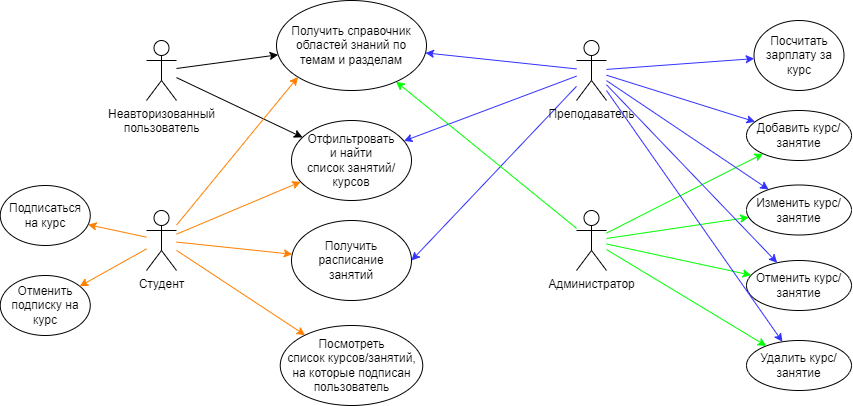

The diagram above was exported from draw.io. Its source (the exported page's mxGraphModel, read from the mxfile embedded in the PNG):
<mxGraphModel dx="2211" dy="1821" grid="1" gridSize="10" guides="1" tooltips="1" connect="1" arrows="1" fold="1" page="1" pageScale="1" pageWidth="827" pageHeight="1169" math="0" shadow="0">
  <root>
    <mxCell id="0" />
    <mxCell id="1" parent="0" />
    <mxCell id="y-p_RwRYSUIBxvaEaMjQ-1" value="Получить справочник областей знаний по темам и разделам" style="ellipse;whiteSpace=wrap;html=1;" parent="1" vertex="1">
      <mxGeometry x="180" y="-200" width="150" height="90" as="geometry" />
    </mxCell>
    <mxCell id="y-p_RwRYSUIBxvaEaMjQ-20" style="rounded=0;orthogonalLoop=1;jettySize=auto;html=1;" parent="1" source="y-p_RwRYSUIBxvaEaMjQ-2" target="y-p_RwRYSUIBxvaEaMjQ-1" edge="1">
      <mxGeometry relative="1" as="geometry" />
    </mxCell>
    <mxCell id="y-p_RwRYSUIBxvaEaMjQ-26" style="rounded=0;orthogonalLoop=1;jettySize=auto;html=1;" parent="1" source="y-p_RwRYSUIBxvaEaMjQ-2" target="y-p_RwRYSUIBxvaEaMjQ-8" edge="1">
      <mxGeometry relative="1" as="geometry" />
    </mxCell>
    <mxCell id="y-p_RwRYSUIBxvaEaMjQ-2" value="Неавторизованный&lt;br&gt;пользователь" style="shape=umlActor;verticalLabelPosition=bottom;verticalAlign=top;html=1;outlineConnect=0;" parent="1" vertex="1">
      <mxGeometry x="50" y="-160" width="30" height="60" as="geometry" />
    </mxCell>
    <mxCell id="y-p_RwRYSUIBxvaEaMjQ-30" style="rounded=0;orthogonalLoop=1;jettySize=auto;html=1;strokeColor=#FF8000;" parent="1" source="y-p_RwRYSUIBxvaEaMjQ-3" target="y-p_RwRYSUIBxvaEaMjQ-7" edge="1">
      <mxGeometry relative="1" as="geometry" />
    </mxCell>
    <mxCell id="EHNUbpvo6AS1Bo1uLUj1-1" style="rounded=0;orthogonalLoop=1;jettySize=auto;html=1;strokeColor=#FF8000;" edge="1" parent="1" source="y-p_RwRYSUIBxvaEaMjQ-3" target="y-p_RwRYSUIBxvaEaMjQ-15">
      <mxGeometry relative="1" as="geometry" />
    </mxCell>
    <mxCell id="y-p_RwRYSUIBxvaEaMjQ-3" value="Студент" style="shape=umlActor;verticalLabelPosition=bottom;verticalAlign=top;html=1;outlineConnect=0;" parent="1" vertex="1">
      <mxGeometry x="50" y="10" width="30" height="60" as="geometry" />
    </mxCell>
    <mxCell id="y-p_RwRYSUIBxvaEaMjQ-22" style="rounded=0;orthogonalLoop=1;jettySize=auto;html=1;strokeColor=#3333FF;" parent="1" source="y-p_RwRYSUIBxvaEaMjQ-5" target="y-p_RwRYSUIBxvaEaMjQ-1" edge="1">
      <mxGeometry relative="1" as="geometry" />
    </mxCell>
    <mxCell id="y-p_RwRYSUIBxvaEaMjQ-29" style="rounded=0;orthogonalLoop=1;jettySize=auto;html=1;strokeColor=#3333FF;" parent="1" source="y-p_RwRYSUIBxvaEaMjQ-5" target="y-p_RwRYSUIBxvaEaMjQ-8" edge="1">
      <mxGeometry relative="1" as="geometry" />
    </mxCell>
    <mxCell id="y-p_RwRYSUIBxvaEaMjQ-31" style="rounded=0;orthogonalLoop=1;jettySize=auto;html=1;entryX=1;entryY=0.5;entryDx=0;entryDy=0;strokeColor=#3333FF;" parent="1" source="y-p_RwRYSUIBxvaEaMjQ-5" target="y-p_RwRYSUIBxvaEaMjQ-7" edge="1">
      <mxGeometry relative="1" as="geometry" />
    </mxCell>
    <mxCell id="y-p_RwRYSUIBxvaEaMjQ-5" value="Преподаватель" style="shape=umlActor;verticalLabelPosition=bottom;verticalAlign=top;html=1;outlineConnect=0;" parent="1" vertex="1">
      <mxGeometry x="480" y="-160" width="30" height="60" as="geometry" />
    </mxCell>
    <mxCell id="y-p_RwRYSUIBxvaEaMjQ-23" style="rounded=0;orthogonalLoop=1;jettySize=auto;html=1;strokeColor=#00FF00;" parent="1" source="y-p_RwRYSUIBxvaEaMjQ-6" target="y-p_RwRYSUIBxvaEaMjQ-1" edge="1">
      <mxGeometry relative="1" as="geometry" />
    </mxCell>
    <mxCell id="y-p_RwRYSUIBxvaEaMjQ-6" value="Администратор" style="shape=umlActor;verticalLabelPosition=bottom;verticalAlign=top;html=1;outlineConnect=0;" parent="1" vertex="1">
      <mxGeometry x="480" y="10" width="30" height="60" as="geometry" />
    </mxCell>
    <mxCell id="y-p_RwRYSUIBxvaEaMjQ-7" value="Получить расписание&lt;br&gt;занятий" style="ellipse;whiteSpace=wrap;html=1;" parent="1" vertex="1">
      <mxGeometry x="195" y="20" width="120" height="80" as="geometry" />
    </mxCell>
    <mxCell id="y-p_RwRYSUIBxvaEaMjQ-8" value="Отфильтровать&lt;br&gt;и найти&lt;br&gt;список занятий/курсов" style="ellipse;whiteSpace=wrap;html=1;" parent="1" vertex="1">
      <mxGeometry x="195" y="-80" width="120" height="80" as="geometry" />
    </mxCell>
    <mxCell id="y-p_RwRYSUIBxvaEaMjQ-11" value="Добавить курс/занятие" style="ellipse;whiteSpace=wrap;html=1;" parent="1" vertex="1">
      <mxGeometry x="650" y="-90" width="105" height="50" as="geometry" />
    </mxCell>
    <mxCell id="y-p_RwRYSUIBxvaEaMjQ-12" value="Изменить курс/занятие" style="ellipse;whiteSpace=wrap;html=1;" parent="1" vertex="1">
      <mxGeometry x="650" y="-15.5" width="105" height="50" as="geometry" />
    </mxCell>
    <mxCell id="y-p_RwRYSUIBxvaEaMjQ-13" value="Отменить курс/занятие" style="ellipse;whiteSpace=wrap;html=1;" parent="1" vertex="1">
      <mxGeometry x="650" y="60" width="105" height="50" as="geometry" />
    </mxCell>
    <mxCell id="y-p_RwRYSUIBxvaEaMjQ-14" value="Удалить курс/занятие" style="ellipse;whiteSpace=wrap;html=1;" parent="1" vertex="1">
      <mxGeometry x="650" y="140" width="105" height="50" as="geometry" />
    </mxCell>
    <mxCell id="y-p_RwRYSUIBxvaEaMjQ-15" value="Посмотреть&lt;br&gt;список курсов/занятий, на которые подписан пользователь" style="ellipse;whiteSpace=wrap;html=1;" parent="1" vertex="1">
      <mxGeometry x="183.75" y="125" width="142.5" height="80" as="geometry" />
    </mxCell>
    <mxCell id="y-p_RwRYSUIBxvaEaMjQ-16" value="Подписаться&lt;br&gt;на курс" style="ellipse;whiteSpace=wrap;html=1;" parent="1" vertex="1">
      <mxGeometry x="-96.25" y="-15" width="90" height="60" as="geometry" />
    </mxCell>
    <mxCell id="y-p_RwRYSUIBxvaEaMjQ-17" value="Отменить подписку на курс" style="ellipse;whiteSpace=wrap;html=1;" parent="1" vertex="1">
      <mxGeometry x="-96.25" y="75" width="90" height="60" as="geometry" />
    </mxCell>
    <mxCell id="y-p_RwRYSUIBxvaEaMjQ-18" value="Посчитать зарплату за курс" style="ellipse;whiteSpace=wrap;html=1;" parent="1" vertex="1">
      <mxGeometry x="657.5" y="-180" width="90" height="70" as="geometry" />
    </mxCell>
    <mxCell id="EHNUbpvo6AS1Bo1uLUj1-16" style="edgeStyle=none;rounded=0;orthogonalLoop=1;jettySize=auto;html=1;strokeColor=#00FF00;" edge="1" parent="1" target="y-p_RwRYSUIBxvaEaMjQ-11">
      <mxGeometry relative="1" as="geometry">
        <mxPoint x="510" y="32.600802537881464" as="sourcePoint" />
        <mxPoint x="666.4153669300285" y="-46.64128142285335" as="targetPoint" />
      </mxGeometry>
    </mxCell>
    <mxCell id="EHNUbpvo6AS1Bo1uLUj1-17" style="edgeStyle=none;rounded=0;orthogonalLoop=1;jettySize=auto;html=1;strokeColor=#00FF00;" edge="1" parent="1" target="y-p_RwRYSUIBxvaEaMjQ-12">
      <mxGeometry relative="1" as="geometry">
        <mxPoint x="510" y="37.970922784926415" as="sourcePoint" />
        <mxPoint x="652.187397763355" y="16.841143543265616" as="targetPoint" />
      </mxGeometry>
    </mxCell>
    <mxCell id="EHNUbpvo6AS1Bo1uLUj1-18" style="edgeStyle=none;rounded=0;orthogonalLoop=1;jettySize=auto;html=1;strokeColor=#00FF00;" edge="1" parent="1" target="y-p_RwRYSUIBxvaEaMjQ-13">
      <mxGeometry relative="1" as="geometry">
        <mxPoint x="510" y="43.47087207169966" as="sourcePoint" />
        <mxPoint x="654.5721898252705" y="74.99601460796111" as="targetPoint" />
      </mxGeometry>
    </mxCell>
    <mxCell id="EHNUbpvo6AS1Bo1uLUj1-19" style="edgeStyle=none;rounded=0;orthogonalLoop=1;jettySize=auto;html=1;strokeColor=#00FF00;" edge="1" parent="1" target="y-p_RwRYSUIBxvaEaMjQ-14">
      <mxGeometry relative="1" as="geometry">
        <mxPoint x="510" y="49.042890729392866" as="sourcePoint" />
        <mxPoint x="669.8629623729043" y="145.41777742374234" as="targetPoint" />
      </mxGeometry>
    </mxCell>
    <mxCell id="EHNUbpvo6AS1Bo1uLUj1-22" style="edgeStyle=none;rounded=0;orthogonalLoop=1;jettySize=auto;html=1;strokeColor=#3333FF;" edge="1" parent="1" target="y-p_RwRYSUIBxvaEaMjQ-14">
      <mxGeometry relative="1" as="geometry">
        <mxPoint x="510" y="-109.97008320579425" as="sourcePoint" />
        <mxPoint x="710" y="140" as="targetPoint" />
      </mxGeometry>
    </mxCell>
    <mxCell id="EHNUbpvo6AS1Bo1uLUj1-23" style="edgeStyle=none;rounded=0;orthogonalLoop=1;jettySize=auto;html=1;strokeColor=#3333FF;" edge="1" parent="1" target="y-p_RwRYSUIBxvaEaMjQ-13">
      <mxGeometry relative="1" as="geometry">
        <mxPoint x="510" y="-115.75236645951804" as="sourcePoint" />
        <mxPoint x="680.621253459296" y="60.98433423836559" as="targetPoint" />
      </mxGeometry>
    </mxCell>
    <mxCell id="EHNUbpvo6AS1Bo1uLUj1-24" style="edgeStyle=none;rounded=0;orthogonalLoop=1;jettySize=auto;html=1;strokeColor=#3333FF;" edge="1" parent="1" target="y-p_RwRYSUIBxvaEaMjQ-12">
      <mxGeometry relative="1" as="geometry">
        <mxPoint x="510" y="-119.91226220936983" as="sourcePoint" />
        <mxPoint x="680" y="-30" as="targetPoint" />
      </mxGeometry>
    </mxCell>
    <mxCell id="EHNUbpvo6AS1Bo1uLUj1-25" style="edgeStyle=none;rounded=0;orthogonalLoop=1;jettySize=auto;html=1;strokeColor=#3333FF;" edge="1" parent="1" target="y-p_RwRYSUIBxvaEaMjQ-11">
      <mxGeometry relative="1" as="geometry">
        <mxPoint x="510" y="-125.28676632065867" as="sourcePoint" />
        <mxPoint x="630" y="-80" as="targetPoint" />
      </mxGeometry>
    </mxCell>
    <mxCell id="EHNUbpvo6AS1Bo1uLUj1-26" style="edgeStyle=none;rounded=0;orthogonalLoop=1;jettySize=auto;html=1;strokeColor=#3333FF;" edge="1" parent="1" target="y-p_RwRYSUIBxvaEaMjQ-18">
      <mxGeometry relative="1" as="geometry">
        <mxPoint x="510" y="-131.08979734020318" as="sourcePoint" />
        <mxPoint x="630" y="-160" as="targetPoint" />
      </mxGeometry>
    </mxCell>
    <mxCell id="EHNUbpvo6AS1Bo1uLUj1-27" style="edgeStyle=none;rounded=0;orthogonalLoop=1;jettySize=auto;html=1;strokeColor=#FF8000;" edge="1" parent="1" target="y-p_RwRYSUIBxvaEaMjQ-17">
      <mxGeometry relative="1" as="geometry">
        <mxPoint x="50" y="48.43436509631738" as="sourcePoint" />
        <mxPoint x="10" y="90" as="targetPoint" />
      </mxGeometry>
    </mxCell>
    <mxCell id="EHNUbpvo6AS1Bo1uLUj1-28" style="edgeStyle=none;rounded=0;orthogonalLoop=1;jettySize=auto;html=1;strokeColor=#FF8000;" edge="1" parent="1" target="y-p_RwRYSUIBxvaEaMjQ-16">
      <mxGeometry relative="1" as="geometry">
        <mxPoint x="50" y="36.70242414701602" as="sourcePoint" />
        <mxPoint x="30" as="targetPoint" />
      </mxGeometry>
    </mxCell>
    <mxCell id="EHNUbpvo6AS1Bo1uLUj1-29" style="rounded=0;orthogonalLoop=1;jettySize=auto;html=1;strokeColor=#FF8000;entryX=0;entryY=1;entryDx=0;entryDy=0;" edge="1" parent="1" target="y-p_RwRYSUIBxvaEaMjQ-1">
      <mxGeometry relative="1" as="geometry">
        <mxPoint x="80" y="24.612167399544887" as="sourcePoint" />
        <mxPoint x="180" y="-100" as="targetPoint" />
      </mxGeometry>
    </mxCell>
    <mxCell id="EHNUbpvo6AS1Bo1uLUj1-30" style="edgeStyle=none;rounded=0;orthogonalLoop=1;jettySize=auto;html=1;strokeColor=#FF8000;" edge="1" parent="1" target="y-p_RwRYSUIBxvaEaMjQ-8">
      <mxGeometry relative="1" as="geometry">
        <mxPoint x="80" y="33.69229987570088" as="sourcePoint" />
        <mxPoint x="190" y="10" as="targetPoint" />
      </mxGeometry>
    </mxCell>
  </root>
</mxGraphModel>